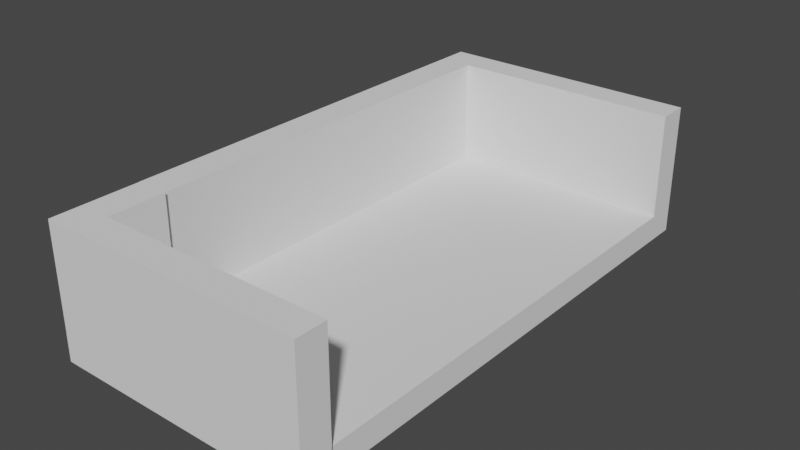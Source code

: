 # Source: Vehical.blend  (saved by Blender 2.80.75; exported with 4.5.12 LTS)
import bpy
from mathutils import Matrix  # noqa: F401  (used for matrix-valued properties, if any)

bpy.ops.wm.read_factory_settings(use_empty=True)
scene = bpy.context.scene
scene.name = 'Scene'

# ---- collections
col_sides = bpy.data.collections.new('Sides'); scene.collection.children.link(col_sides)
col_door = bpy.data.collections.new('Door'); scene.collection.children.link(col_door)
col_floor = bpy.data.collections.new('Floor'); scene.collection.children.link(col_floor)
col_side_2 = bpy.data.collections.new('Side-2'); scene.collection.children.link(col_side_2)

# ---- world
world_world = bpy.data.worlds.new('World'); scene.world = world_world
world_world.use_nodes = True; world_world.node_tree.nodes.clear()
_N = world_world.node_tree.nodes; _L = world_world.node_tree.links
n0 = _N.new('ShaderNodeOutputWorld'); n0.name = 'World Output'; n0.location = (300, 300)
n1 = _N.new('ShaderNodeBackground'); n1.name = 'Background'; n1.location = (10, 300)
n1.inputs[0].default_value = (0.05088, 0.05088, 0.05088, 1.0)
_L.new(n1.outputs[0], n0.inputs[0])
n0.is_active_output = True
world_world.color = (0.05088, 0.05088, 0.05088)
world_world.use_sun_shadow = False
world_world.sun_shadow_jitter_overblur = 0.0

# ---- meshes
me_plane = bpy.data.meshes.new('Plane')
me_plane.from_pydata([(-1.0, 1.0, 0.0), (1.0, 1.0, 0.0), (-1.0, 0.8837, 0.0), (1.0, 0.8837, 0.0), (-0.7547, 1.0, 0.0), (-0.7547, 0.8837, 0.0), (-1.0, -0.3426, 0.0), (-0.7547, -0.3426, 0.0), (1.0, 0.8837, 0.8), (1.0, 1.0, 0.8), (-0.7547, 1.0, 0.8), (-1.0, 1.0, 0.8), (-1.0, 0.8837, 0.8), (-0.7547, 0.8837, 0.8), (-0.7547, -0.3426, 0.8), (-1.0, -0.3426, 0.8)], [], [(5, 4, 1, 3), (6, 2, 5, 7), (2, 0, 4, 5), (15, 14, 13, 12), (13, 8, 9, 10), (12, 13, 10, 11), (6, 7, 14, 15), (3, 1, 9, 8), (2, 6, 15, 12), (4, 0, 11, 10), (1, 4, 10, 9), (0, 2, 12, 11), (5, 3, 8, 13), (7, 5, 13, 14)])
_uv = me_plane.uv_layers.new(name='UVMap')
_uv.uv.foreach_set('vector', [0.5, 0.6667, 0.5, 1.0, 1.0, 1.0, 1.0, 0.6667, 0.0, 0.5556, 0.0, 0.6667, 0.5, 0.6667, 0.5, 0.5556, 0.0, 0.6667, 0.0, 1.0, 0.5, 1.0, 0.5, 0.6667, 0.0, 0.5556, 0.5, 0.5556, 0.5, 0.6667, 0.0, 0.6667, 0.5, 0.6667, 1.0, 0.6667, 1.0, 1.0, 0.5, 1.0, 0.0, 0.6667, 0.5, 0.6667, 0.5, 1.0, 0.0, 1.0, 0.0, 0.5556, 0.5, 0.5556, 0.5, 0.5556, 0.0, 0.5556, 1.0, 0.6667, 1.0, 1.0, 1.0, 1.0, 1.0, 0.6667, 0.0, 0.6667, 0.0, 0.5556, 0.0, 0.5556, 0.0, 0.6667, 0.5, 1.0, 0.0, 1.0, 0.0, 1.0, 0.5, 1.0, 1.0, 1.0, 0.5, 1.0, 0.5, 1.0, 1.0, 1.0, 0.0, 1.0, 0.0, 0.6667, 0.0, 0.6667, 0.0, 1.0, 0.5, 0.6667, 1.0, 0.6667, 1.0, 0.6667, 0.5, 0.6667, 0.5, 0.5556, 0.5, 0.6667, 0.5, 0.6667, 0.5, 0.5556])
me_plane.use_remesh_preserve_volume = False
me_plane.use_remesh_preserve_attributes = False
me_plane.use_mirror_vertex_groups = False
me_plane.update()
me_plane_002 = bpy.data.meshes.new('Plane.002')
me_plane_002.from_pydata([(-0.7547, -0.3426, 0.8), (-0.7547, -0.6681, 0.8), (-1.0, -0.3426, 0.0), (-1.0, -0.6681, 0.0), (-1.0, -0.6681, 0.8), (-1.0, -0.3426, 0.8), (-0.7547, -0.6681, 0.0), (-0.7547, -0.3426, 0.0)], [], [(6, 7, 0, 1), (7, 2, 5, 0), (3, 6, 1, 4), (3, 2, 7, 6), (2, 3, 4, 5), (4, 1, 0, 5)])
_uv = me_plane_002.uv_layers.new(name='UVMap')
_uv.uv.foreach_set('vector', [0.5, 0.4444, 0.5, 0.5556, 0.5, 0.5556, 0.5, 0.4444, 0.5, 0.5556, 0.0, 0.5556, 0.0, 0.5556, 0.5, 0.5556, 0.0, 0.4444, 0.5, 0.4444, 0.5, 0.4444, 0.0, 0.4444, 0.0, 0.4444, 0.0, 0.5556, 0.5, 0.5556, 0.5, 0.4444, 0.0, 0.5556, 0.0, 0.4444, 0.0, 0.4444, 0.0, 0.5556, 0.0, 0.4444, 0.5, 0.4444, 0.5, 0.5556, 0.0, 0.5556])
me_plane_002.use_remesh_preserve_volume = False
me_plane_002.use_remesh_preserve_attributes = False
me_plane_002.use_mirror_vertex_groups = False
me_plane_002.update()
me_plane_004 = bpy.data.meshes.new('Plane.004')
me_plane_004.from_pydata([(-1.0, -1.0, 0.0), (1.0, -1.0, 0.0), (-1.0, 1.0, 0.0), (1.0, 1.0, 0.0), (-1.0, 0.8837, 0.0), (-1.0, -0.8837, 0.0), (1.0, -0.8837, 0.0), (1.0, 0.8837, 0.0), (-0.7547, -1.0, 0.0), (-0.7547, 1.0, 0.0), (-0.7547, -0.8837, 0.0), (-0.7547, 0.8837, 0.0), (-1.0, -0.3426, 0.0), (-1.0, -0.6681, 0.0), (1.0, -0.6681, 0.0), (1.0, -0.3426, 0.0), (-0.7547, -0.6681, 0.0), (-0.7547, -0.3426, 0.0), (-1.0, -0.8837, 0.2), (-1.0, -1.0, 0.2), (-0.7547, -1.0, 0.2), (1.0, -1.0, 0.2), (1.0, 0.8837, 0.2), (1.0, 1.0, 0.2), (-0.7547, 1.0, 0.2), (-1.0, 1.0, 0.2), (-1.0, 0.8837, 0.2), (-1.0, -0.6681, 0.2), (1.0, -0.8837, 0.2), (1.0, -0.3426, 0.2), (-0.7547, -0.8837, 0.2), (-0.7547, 0.8837, 0.2), (-0.7547, -0.3426, 0.2), (-1.0, -0.3426, 0.2), (1.0, -0.6681, 0.2), (-0.7547, -0.6681, 0.2)], [], [(11, 9, 3, 7), (8, 10, 6, 1), (17, 11, 7, 15), (12, 4, 11, 17), (0, 5, 10, 8), (4, 2, 9, 11), (5, 13, 16, 10), (13, 12, 17, 16), (10, 16, 14, 6), (16, 17, 15, 14), (31, 22, 23, 24), (20, 21, 28, 30), (32, 29, 22, 31), (33, 32, 31, 26), (19, 20, 30, 18), (26, 31, 24, 25), (18, 30, 35, 27), (27, 35, 32, 33), (30, 28, 34, 35), (35, 34, 29, 32), (7, 3, 23, 22), (4, 12, 33, 26), (0, 8, 20, 19), (9, 2, 25, 24), (12, 13, 27, 33), (3, 9, 24, 23), (2, 4, 26, 25), (6, 14, 34, 28), (13, 5, 18, 27), (14, 15, 29, 34), (1, 6, 28, 21), (15, 7, 22, 29), (5, 0, 19, 18), (8, 1, 21, 20)])
_uv = me_plane_004.uv_layers.new(name='UVMap')
_uv.uv.foreach_set('vector', [0.5, 0.6667, 0.5, 1.0, 1.0, 1.0, 1.0, 0.6667, 0.5, 0.0, 0.5, 0.3333, 1.0, 0.3333, 1.0, 0.0, 0.5, 0.5556, 0.5, 0.6667, 1.0, 0.6667, 1.0, 0.5556, 0.0, 0.5556, 0.0, 0.6667, 0.5, 0.6667, 0.5, 0.5556, 0.0, 0.0, 0.0, 0.3333, 0.5, 0.3333, 0.5, 0.0, 0.0, 0.6667, 0.0, 1.0, 0.5, 1.0, 0.5, 0.6667, 0.0, 0.3333, 0.0, 0.4444, 0.5, 0.4444, 0.5, 0.3333, 0.0, 0.4444, 0.0, 0.5556, 0.5, 0.5556, 0.5, 0.4444, 0.5, 0.3333, 0.5, 0.4444, 1.0, 0.4444, 1.0, 0.3333, 0.5, 0.4444, 0.5, 0.5556, 1.0, 0.5556, 1.0, 0.4444, 0.5, 0.6667, 1.0, 0.6667, 1.0, 1.0, 0.5, 1.0, 0.5, 0.0, 1.0, 0.0, 1.0, 0.3333, 0.5, 0.3333, 0.5, 0.5556, 1.0, 0.5556, 1.0, 0.6667, 0.5, 0.6667, 0.0, 0.5556, 0.5, 0.5556, 0.5, 0.6667, 0.0, 0.6667, 0.0, 0.0, 0.5, 0.0, 0.5, 0.3333, 0.0, 0.3333, 0.0, 0.6667, 0.5, 0.6667, 0.5, 1.0, 0.0, 1.0, 0.0, 0.3333, 0.5, 0.3333, 0.5, 0.4444, 0.0, 0.4444, 0.0, 0.4444, 0.5, 0.4444, 0.5, 0.5556, 0.0, 0.5556, 0.5, 0.3333, 1.0, 0.3333, 1.0, 0.4444, 0.5, 0.4444, 0.5, 0.4444, 1.0, 0.4444, 1.0, 0.5556, 0.5, 0.5556, 1.0, 0.6667, 1.0, 1.0, 1.0, 1.0, 1.0, 0.6667, 0.0, 0.6667, 0.0, 0.5556, 0.0, 0.5556, 0.0, 0.6667, 0.0, 0.0, 0.5, 0.0, 0.5, 0.0, 0.0, 0.0, 0.5, 1.0, 0.0, 1.0, 0.0, 1.0, 0.5, 1.0, 0.0, 0.5556, 0.0, 0.4444, 0.0, 0.4444, 0.0, 0.5556, 1.0, 1.0, 0.5, 1.0, 0.5, 1.0, 1.0, 1.0, 0.0, 1.0, 0.0, 0.6667, 0.0, 0.6667, 0.0, 1.0, 1.0, 0.3333, 1.0, 0.4444, 1.0, 0.4444, 1.0, 0.3333, 0.0, 0.4444, 0.0, 0.3333, 0.0, 0.3333, 0.0, 0.4444, 1.0, 0.4444, 1.0, 0.5556, 1.0, 0.5556, 1.0, 0.4444, 1.0, 0.0, 1.0, 0.3333, 1.0, 0.3333, 1.0, 0.0, 1.0, 0.5556, 1.0, 0.6667, 1.0, 0.6667, 1.0, 0.5556, 0.0, 0.3333, 0.0, 0.0, 0.0, 0.0, 0.0, 0.3333, 0.5, 0.0, 1.0, 0.0, 1.0, 0.0, 0.5, 0.0])
me_plane_004.use_remesh_preserve_volume = False
me_plane_004.use_remesh_preserve_attributes = False
me_plane_004.use_mirror_vertex_groups = False
me_plane_004.update()
me_plane_001 = bpy.data.meshes.new('Plane.001')
me_plane_001.from_pydata([(-1.0, -1.0, 0.0), (1.0, -1.0, 0.0), (-1.0, -0.8837, 0.0), (1.0, -0.8837, 0.0), (-0.7547, -1.0, 0.0), (-0.7547, -0.8837, 0.0), (-1.0, -0.6681, 0.0), (-1.0, -1.0, 0.8), (-1.0, -0.8837, 0.8), (-0.7547, -0.6681, 0.0), (-0.7547, -1.0, 0.8), (1.0, -1.0, 0.8), (-1.0, -0.6681, 0.8), (1.0, -0.8837, 0.8), (-0.7547, -0.8837, 0.8), (-0.7547, -0.6681, 0.8)], [], [(4, 5, 3, 1), (7, 10, 14, 8), (0, 2, 5, 4), (2, 6, 9, 5), (10, 11, 13, 14), (8, 14, 15, 12), (0, 4, 10, 7), (3, 5, 14, 13), (6, 2, 8, 12), (1, 3, 13, 11), (5, 9, 15, 14), (2, 0, 7, 8), (9, 6, 12, 15), (4, 1, 11, 10)])
_uv = me_plane_001.uv_layers.new(name='UVMap')
_uv.uv.foreach_set('vector', [0.5, 0.0, 0.5, 0.3333, 1.0, 0.3333, 1.0, 0.0, 0.0, 0.0, 0.5, 0.0, 0.5, 0.3333, 0.0, 0.3333, 0.0, 0.0, 0.0, 0.3333, 0.5, 0.3333, 0.5, 0.0, 0.0, 0.3333, 0.0, 0.4444, 0.5, 0.4444, 0.5, 0.3333, 0.5, 0.0, 1.0, 0.0, 1.0, 0.3333, 0.5, 0.3333, 0.0, 0.3333, 0.5, 0.3333, 0.5, 0.4444, 0.0, 0.4444, 0.0, 0.0, 0.5, 0.0, 0.5, 0.0, 0.0, 0.0, 1.0, 0.3333, 0.5, 0.3333, 0.5, 0.3333, 1.0, 0.3333, 0.0, 0.4444, 0.0, 0.3333, 0.0, 0.3333, 0.0, 0.4444, 1.0, 0.0, 1.0, 0.3333, 1.0, 0.3333, 1.0, 0.0, 0.5, 0.3333, 0.5, 0.4444, 0.5, 0.4444, 0.5, 0.3333, 0.0, 0.3333, 0.0, 0.0, 0.0, 0.0, 0.0, 0.3333, 0.5, 0.4444, 0.0, 0.4444, 0.0, 0.4444, 0.5, 0.4444, 0.5, 0.0, 1.0, 0.0, 1.0, 0.0, 0.5, 0.0])
me_plane_001.use_remesh_preserve_volume = False
me_plane_001.use_remesh_preserve_attributes = False
me_plane_001.use_mirror_vertex_groups = False
me_plane_001.update()

# ---- objects
ob_sides = bpy.data.objects.new('Sides', me_plane)
ob_door = bpy.data.objects.new('Door', me_plane_002)
ob_floor = bpy.data.objects.new('Floor', me_plane_004)
ob_sides_2 = bpy.data.objects.new('Sides-2', me_plane_001)

# ---- transforms, parenting, visibility, modifiers, constraints
ob_sides.location = (0.0, 0.0, 0.2)
ob_sides.scale = (1.0, 2.0, 1.0)
ob_sides.lineart.crease_threshold = 0.0
ob_door.location = (0.0, 0.0, 0.2)
ob_door.scale = (1.0, 2.0, 1.0)
ob_door.lineart.crease_threshold = 0.0
ob_floor.location = (0.0, 0.0, 0.0)
ob_floor.scale = (1.0, 2.0, 1.0)
ob_floor.lineart.crease_threshold = 0.0
ob_sides_2.location = (0.0305, -0.01706, 0.2158)
ob_sides_2.scale = (1.0, 2.0, 1.0)
ob_sides_2.lineart.crease_threshold = 0.0

# ---- collection membership
col_sides.objects.link(ob_sides)
col_door.objects.link(ob_door)
col_floor.objects.link(ob_floor)
col_side_2.objects.link(ob_sides_2)

# ---- scene / render settings (as saved in the file)
scene.frame_start = 1; scene.frame_end = 250; scene.frame_set(1)
scene.render.engine = 'BLENDER_EEVEE_NEXT'
scene.cycles.use_denoising = False
scene.cycles.samples = 128
scene.cycles.sampling_pattern = 'TABULATED_SOBOL'
scene.cycles.use_adaptive_sampling = False
scene.cycles.use_light_tree = False
scene.view_settings.view_transform = 'Filmic'
bpy.context.view_layer.update()

# ---- added for rendering (the .blend has no active camera and no usable light): camera, sun
cam_auto = bpy.data.cameras.new('AutoCamera')
cam_auto.lens = 50.0
cam_auto.sensor_width = 36.0
cam_auto.clip_end = 1000.0
ob_auto_camera = bpy.data.objects.new('AutoCamera', cam_auto)
scene.collection.objects.link(ob_auto_camera)
ob_auto_camera.location = (4.2845, -5.13163, 3.92332)
ob_auto_camera.rotation_euler = (1.09748, -7.21219e-08, 0.694738)
scene.camera = ob_auto_camera
light_auto_sun = bpy.data.lights.new('AutoSun', 'SUN')
light_auto_sun.energy = 3.0
light_auto_sun.angle = 0.0523599
ob_auto_sun = bpy.data.objects.new('AutoSun', light_auto_sun)
scene.collection.objects.link(ob_auto_sun)
ob_auto_sun.rotation_euler = (0.872665, 0.174533, 0.523599)
bpy.context.view_layer.update()
